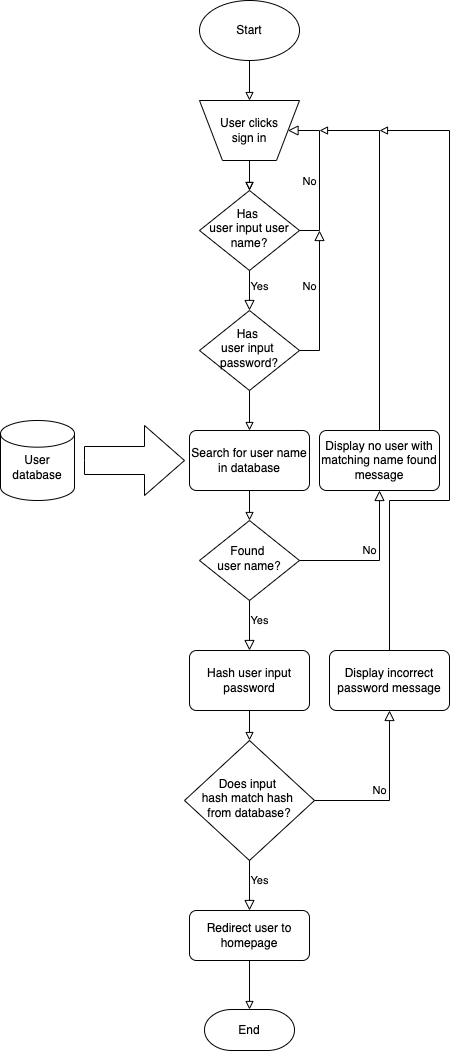

The diagram above was exported from draw.io. Its source (the exported page's mxGraphModel, read from the mxfile embedded in the PNG):
<mxGraphModel dx="851" dy="624" grid="1" gridSize="10" guides="1" tooltips="1" connect="1" arrows="1" fold="1" page="1" pageScale="1" pageWidth="827" pageHeight="1169" math="0" shadow="0">
  <root>
    <mxCell id="WIyWlLk6GJQsqaUBKTNV-0" />
    <mxCell id="WIyWlLk6GJQsqaUBKTNV-1" parent="WIyWlLk6GJQsqaUBKTNV-0" />
    <mxCell id="tV4ZwREPIiYR1a342bBB-5" style="edgeStyle=orthogonalEdgeStyle;rounded=0;orthogonalLoop=1;jettySize=auto;html=1;exitX=0.5;exitY=1;exitDx=0;exitDy=0;exitPerimeter=0;entryX=0.5;entryY=0;entryDx=0;entryDy=0;endArrow=block;endFill=0;" edge="1" parent="WIyWlLk6GJQsqaUBKTNV-1" source="tV4ZwREPIiYR1a342bBB-0" target="tV4ZwREPIiYR1a342bBB-10">
      <mxGeometry relative="1" as="geometry">
        <mxPoint x="439" y="160" as="targetPoint" />
      </mxGeometry>
    </mxCell>
    <mxCell id="tV4ZwREPIiYR1a342bBB-0" value="Start" style="strokeWidth=1;html=1;shape=mxgraph.flowchart.start_1;whiteSpace=wrap;" vertex="1" parent="WIyWlLk6GJQsqaUBKTNV-1">
      <mxGeometry x="389" y="50" width="100" height="60" as="geometry" />
    </mxCell>
    <mxCell id="tV4ZwREPIiYR1a342bBB-9" style="edgeStyle=orthogonalEdgeStyle;rounded=0;orthogonalLoop=1;jettySize=auto;html=1;exitX=0.5;exitY=1;exitDx=0;exitDy=0;entryX=0.5;entryY=0;entryDx=0;entryDy=0;endArrow=block;endFill=0;" edge="1" parent="WIyWlLk6GJQsqaUBKTNV-1" target="tV4ZwREPIiYR1a342bBB-7">
      <mxGeometry relative="1" as="geometry">
        <mxPoint x="439" y="200" as="sourcePoint" />
      </mxGeometry>
    </mxCell>
    <mxCell id="tV4ZwREPIiYR1a342bBB-7" value="Has &lt;br&gt;user input user name?" style="rhombus;whiteSpace=wrap;html=1;shadow=0;fontFamily=Helvetica;fontSize=12;align=center;strokeWidth=1;spacing=6;spacingTop=-4;" vertex="1" parent="WIyWlLk6GJQsqaUBKTNV-1">
      <mxGeometry x="389" y="240" width="100" height="80" as="geometry" />
    </mxCell>
    <mxCell id="tV4ZwREPIiYR1a342bBB-8" value="Yes" style="edgeStyle=orthogonalEdgeStyle;rounded=0;html=1;jettySize=auto;orthogonalLoop=1;fontSize=11;endArrow=block;endFill=0;endSize=8;strokeWidth=1;shadow=0;labelBackgroundColor=none;exitX=0.5;exitY=1;exitDx=0;exitDy=0;entryX=0.5;entryY=0;entryDx=0;entryDy=0;" edge="1" parent="WIyWlLk6GJQsqaUBKTNV-1" source="tV4ZwREPIiYR1a342bBB-7" target="tV4ZwREPIiYR1a342bBB-14">
      <mxGeometry x="-0.2" y="10" relative="1" as="geometry">
        <mxPoint as="offset" />
        <mxPoint x="129" y="170" as="sourcePoint" />
        <mxPoint x="439" y="370" as="targetPoint" />
        <Array as="points" />
      </mxGeometry>
    </mxCell>
    <mxCell id="tV4ZwREPIiYR1a342bBB-12" value="" style="edgeStyle=orthogonalEdgeStyle;rounded=0;orthogonalLoop=1;jettySize=auto;html=1;endArrow=block;endFill=0;exitX=0.5;exitY=0;exitDx=0;exitDy=0;exitPerimeter=0;" edge="1" parent="WIyWlLk6GJQsqaUBKTNV-1" source="tV4ZwREPIiYR1a342bBB-10" target="tV4ZwREPIiYR1a342bBB-7">
      <mxGeometry relative="1" as="geometry" />
    </mxCell>
    <mxCell id="tV4ZwREPIiYR1a342bBB-10" value="User clicks&lt;br&gt;sign in" style="verticalLabelPosition=middle;verticalAlign=middle;html=1;shape=trapezoid;perimeter=trapezoidPerimeter;whiteSpace=wrap;size=0.23;arcSize=10;flipV=1;labelPosition=center;align=center;strokeWidth=1;" vertex="1" parent="WIyWlLk6GJQsqaUBKTNV-1">
      <mxGeometry x="389" y="150" width="100" height="60" as="geometry" />
    </mxCell>
    <mxCell id="tV4ZwREPIiYR1a342bBB-13" value="No" style="edgeStyle=orthogonalEdgeStyle;rounded=0;html=1;jettySize=auto;orthogonalLoop=1;fontSize=11;endArrow=block;endFill=0;endSize=8;strokeWidth=1;shadow=0;labelBackgroundColor=none;exitX=1;exitY=0.5;exitDx=0;exitDy=0;entryX=1;entryY=0.5;entryDx=0;entryDy=0;" edge="1" parent="WIyWlLk6GJQsqaUBKTNV-1" source="tV4ZwREPIiYR1a342bBB-7" target="tV4ZwREPIiYR1a342bBB-10">
      <mxGeometry x="-0.0875" y="10" relative="1" as="geometry">
        <mxPoint as="offset" />
        <mxPoint x="499" y="280" as="sourcePoint" />
        <mxPoint x="499" y="330" as="targetPoint" />
        <Array as="points">
          <mxPoint x="509" y="280" />
          <mxPoint x="509" y="180" />
        </Array>
      </mxGeometry>
    </mxCell>
    <mxCell id="tV4ZwREPIiYR1a342bBB-19" style="edgeStyle=orthogonalEdgeStyle;rounded=0;orthogonalLoop=1;jettySize=auto;html=1;exitX=0.5;exitY=1;exitDx=0;exitDy=0;entryX=0.5;entryY=0;entryDx=0;entryDy=0;endArrow=block;endFill=0;" edge="1" parent="WIyWlLk6GJQsqaUBKTNV-1" source="tV4ZwREPIiYR1a342bBB-14" target="tV4ZwREPIiYR1a342bBB-18">
      <mxGeometry relative="1" as="geometry" />
    </mxCell>
    <mxCell id="tV4ZwREPIiYR1a342bBB-14" value="Has &lt;br&gt;user input &lt;br&gt;password?" style="rhombus;whiteSpace=wrap;html=1;shadow=0;fontFamily=Helvetica;fontSize=12;align=center;strokeWidth=1;spacing=6;spacingTop=-4;" vertex="1" parent="WIyWlLk6GJQsqaUBKTNV-1">
      <mxGeometry x="389" y="360" width="100" height="80" as="geometry" />
    </mxCell>
    <mxCell id="tV4ZwREPIiYR1a342bBB-15" value="No" style="edgeStyle=orthogonalEdgeStyle;rounded=0;html=1;jettySize=auto;orthogonalLoop=1;fontSize=11;endArrow=block;endFill=0;endSize=8;strokeWidth=1;shadow=0;labelBackgroundColor=none;exitX=1;exitY=0.5;exitDx=0;exitDy=0;" edge="1" parent="WIyWlLk6GJQsqaUBKTNV-1" source="tV4ZwREPIiYR1a342bBB-14">
      <mxGeometry x="0.2" y="10" relative="1" as="geometry">
        <mxPoint as="offset" />
        <mxPoint x="509" y="410" as="sourcePoint" />
        <mxPoint x="509" y="280" as="targetPoint" />
        <Array as="points">
          <mxPoint x="509" y="400" />
        </Array>
      </mxGeometry>
    </mxCell>
    <mxCell id="tV4ZwREPIiYR1a342bBB-17" value="&lt;br&gt;User database" style="strokeWidth=1;html=1;shape=mxgraph.flowchart.database;whiteSpace=wrap;" vertex="1" parent="WIyWlLk6GJQsqaUBKTNV-1">
      <mxGeometry x="190" y="470" width="74" height="80" as="geometry" />
    </mxCell>
    <mxCell id="tV4ZwREPIiYR1a342bBB-22" style="edgeStyle=orthogonalEdgeStyle;rounded=0;orthogonalLoop=1;jettySize=auto;html=1;exitX=0.5;exitY=1;exitDx=0;exitDy=0;entryX=0.5;entryY=0;entryDx=0;entryDy=0;endArrow=block;endFill=0;" edge="1" parent="WIyWlLk6GJQsqaUBKTNV-1" source="tV4ZwREPIiYR1a342bBB-18" target="tV4ZwREPIiYR1a342bBB-21">
      <mxGeometry relative="1" as="geometry" />
    </mxCell>
    <mxCell id="tV4ZwREPIiYR1a342bBB-18" value="Search for user name in database" style="rounded=1;whiteSpace=wrap;html=1;absoluteArcSize=1;arcSize=14;strokeWidth=1;" vertex="1" parent="WIyWlLk6GJQsqaUBKTNV-1">
      <mxGeometry x="379" y="480" width="120" height="60" as="geometry" />
    </mxCell>
    <mxCell id="tV4ZwREPIiYR1a342bBB-20" value="" style="verticalLabelPosition=bottom;verticalAlign=top;html=1;strokeWidth=1;shape=mxgraph.arrows2.arrow;dy=0.6;dx=40;notch=0;" vertex="1" parent="WIyWlLk6GJQsqaUBKTNV-1">
      <mxGeometry x="274" y="475" width="100" height="70" as="geometry" />
    </mxCell>
    <mxCell id="tV4ZwREPIiYR1a342bBB-21" value="Found &lt;br&gt;user name?" style="rhombus;whiteSpace=wrap;html=1;shadow=0;fontFamily=Helvetica;fontSize=12;align=center;strokeWidth=1;spacing=6;spacingTop=-4;" vertex="1" parent="WIyWlLk6GJQsqaUBKTNV-1">
      <mxGeometry x="389" y="570" width="100" height="80" as="geometry" />
    </mxCell>
    <mxCell id="tV4ZwREPIiYR1a342bBB-23" value="Yes" style="edgeStyle=orthogonalEdgeStyle;rounded=0;html=1;jettySize=auto;orthogonalLoop=1;fontSize=11;endArrow=block;endFill=0;endSize=8;strokeWidth=1;shadow=0;labelBackgroundColor=none;exitX=0.5;exitY=1;exitDx=0;exitDy=0;" edge="1" parent="WIyWlLk6GJQsqaUBKTNV-1" source="tV4ZwREPIiYR1a342bBB-21">
      <mxGeometry x="-0.2" y="10" relative="1" as="geometry">
        <mxPoint as="offset" />
        <mxPoint x="438.74" y="660" as="sourcePoint" />
        <mxPoint x="439" y="700" as="targetPoint" />
        <Array as="points" />
      </mxGeometry>
    </mxCell>
    <mxCell id="tV4ZwREPIiYR1a342bBB-26" value="No" style="edgeStyle=orthogonalEdgeStyle;rounded=0;html=1;jettySize=auto;orthogonalLoop=1;fontSize=11;endArrow=block;endFill=0;endSize=8;strokeWidth=1;shadow=0;labelBackgroundColor=none;exitX=1;exitY=0.5;exitDx=0;exitDy=0;entryX=0.5;entryY=1;entryDx=0;entryDy=0;" edge="1" parent="WIyWlLk6GJQsqaUBKTNV-1" source="tV4ZwREPIiYR1a342bBB-21" target="tV4ZwREPIiYR1a342bBB-27">
      <mxGeometry x="0.2" y="10" relative="1" as="geometry">
        <mxPoint as="offset" />
        <mxPoint x="509" y="610" as="sourcePoint" />
        <mxPoint x="569" y="550" as="targetPoint" />
        <Array as="points">
          <mxPoint x="569" y="610" />
        </Array>
      </mxGeometry>
    </mxCell>
    <mxCell id="tV4ZwREPIiYR1a342bBB-28" style="edgeStyle=orthogonalEdgeStyle;rounded=0;orthogonalLoop=1;jettySize=auto;html=1;endArrow=block;endFill=0;" edge="1" parent="WIyWlLk6GJQsqaUBKTNV-1" source="tV4ZwREPIiYR1a342bBB-27">
      <mxGeometry relative="1" as="geometry">
        <mxPoint x="509" y="180" as="targetPoint" />
        <Array as="points">
          <mxPoint x="569" y="180" />
          <mxPoint x="569" y="180" />
        </Array>
      </mxGeometry>
    </mxCell>
    <mxCell id="tV4ZwREPIiYR1a342bBB-27" value="Display no user with matching name found message" style="rounded=1;whiteSpace=wrap;html=1;absoluteArcSize=1;arcSize=14;strokeWidth=1;" vertex="1" parent="WIyWlLk6GJQsqaUBKTNV-1">
      <mxGeometry x="509" y="480" width="120" height="60" as="geometry" />
    </mxCell>
    <mxCell id="tV4ZwREPIiYR1a342bBB-32" style="edgeStyle=orthogonalEdgeStyle;rounded=0;orthogonalLoop=1;jettySize=auto;html=1;exitX=0.5;exitY=1;exitDx=0;exitDy=0;endArrow=block;endFill=0;" edge="1" parent="WIyWlLk6GJQsqaUBKTNV-1" source="tV4ZwREPIiYR1a342bBB-29" target="tV4ZwREPIiYR1a342bBB-31">
      <mxGeometry relative="1" as="geometry" />
    </mxCell>
    <mxCell id="tV4ZwREPIiYR1a342bBB-29" value="Hash user input password" style="rounded=1;whiteSpace=wrap;html=1;absoluteArcSize=1;arcSize=14;strokeWidth=1;" vertex="1" parent="WIyWlLk6GJQsqaUBKTNV-1">
      <mxGeometry x="379" y="700" width="120" height="60" as="geometry" />
    </mxCell>
    <mxCell id="tV4ZwREPIiYR1a342bBB-31" value="Does input &lt;br&gt;hash match hash &lt;br&gt;from database?" style="rhombus;whiteSpace=wrap;html=1;shadow=0;fontFamily=Helvetica;fontSize=12;align=center;strokeWidth=1;spacing=6;spacingTop=-4;" vertex="1" parent="WIyWlLk6GJQsqaUBKTNV-1">
      <mxGeometry x="374" y="790" width="130" height="120" as="geometry" />
    </mxCell>
    <mxCell id="tV4ZwREPIiYR1a342bBB-33" value="Yes" style="edgeStyle=orthogonalEdgeStyle;rounded=0;html=1;jettySize=auto;orthogonalLoop=1;fontSize=11;endArrow=block;endFill=0;endSize=8;strokeWidth=1;shadow=0;labelBackgroundColor=none;exitX=0.5;exitY=1;exitDx=0;exitDy=0;entryX=0.5;entryY=0;entryDx=0;entryDy=0;" edge="1" parent="WIyWlLk6GJQsqaUBKTNV-1" source="tV4ZwREPIiYR1a342bBB-31" target="tV4ZwREPIiYR1a342bBB-34">
      <mxGeometry x="-0.2" y="10" relative="1" as="geometry">
        <mxPoint as="offset" />
        <mxPoint x="438.74" y="920" as="sourcePoint" />
        <mxPoint x="438.74" y="970" as="targetPoint" />
        <Array as="points" />
      </mxGeometry>
    </mxCell>
    <mxCell id="tV4ZwREPIiYR1a342bBB-37" style="edgeStyle=orthogonalEdgeStyle;rounded=0;orthogonalLoop=1;jettySize=auto;html=1;exitX=0.5;exitY=1;exitDx=0;exitDy=0;entryX=0.5;entryY=0;entryDx=0;entryDy=0;entryPerimeter=0;endArrow=block;endFill=0;" edge="1" parent="WIyWlLk6GJQsqaUBKTNV-1" source="tV4ZwREPIiYR1a342bBB-34" target="tV4ZwREPIiYR1a342bBB-36">
      <mxGeometry relative="1" as="geometry" />
    </mxCell>
    <mxCell id="tV4ZwREPIiYR1a342bBB-34" value="Redirect user to homepage" style="rounded=1;whiteSpace=wrap;html=1;absoluteArcSize=1;arcSize=14;strokeWidth=1;" vertex="1" parent="WIyWlLk6GJQsqaUBKTNV-1">
      <mxGeometry x="379" y="960" width="120" height="50" as="geometry" />
    </mxCell>
    <mxCell id="tV4ZwREPIiYR1a342bBB-36" value="End" style="strokeWidth=1;html=1;shape=mxgraph.flowchart.terminator;whiteSpace=wrap;" vertex="1" parent="WIyWlLk6GJQsqaUBKTNV-1">
      <mxGeometry x="394" y="1059" width="90" height="41" as="geometry" />
    </mxCell>
    <mxCell id="tV4ZwREPIiYR1a342bBB-38" value="No" style="edgeStyle=orthogonalEdgeStyle;rounded=0;html=1;jettySize=auto;orthogonalLoop=1;fontSize=11;endArrow=block;endFill=0;endSize=8;strokeWidth=1;shadow=0;labelBackgroundColor=none;exitX=1;exitY=0.5;exitDx=0;exitDy=0;entryX=0.5;entryY=1;entryDx=0;entryDy=0;" edge="1" parent="WIyWlLk6GJQsqaUBKTNV-1" source="tV4ZwREPIiYR1a342bBB-31" target="tV4ZwREPIiYR1a342bBB-39">
      <mxGeometry x="0.0303" y="10" relative="1" as="geometry">
        <mxPoint as="offset" />
        <mxPoint x="539" y="980.0000000000002" as="sourcePoint" />
        <mxPoint x="539" y="1030.0000000000002" as="targetPoint" />
        <Array as="points" />
      </mxGeometry>
    </mxCell>
    <mxCell id="tV4ZwREPIiYR1a342bBB-40" style="edgeStyle=orthogonalEdgeStyle;rounded=0;orthogonalLoop=1;jettySize=auto;html=1;exitX=0.5;exitY=0;exitDx=0;exitDy=0;endArrow=block;endFill=0;" edge="1" parent="WIyWlLk6GJQsqaUBKTNV-1" source="tV4ZwREPIiYR1a342bBB-39">
      <mxGeometry relative="1" as="geometry">
        <mxPoint x="569" y="180" as="targetPoint" />
        <Array as="points">
          <mxPoint x="579" y="550" />
          <mxPoint x="639" y="550" />
        </Array>
      </mxGeometry>
    </mxCell>
    <mxCell id="tV4ZwREPIiYR1a342bBB-39" value="Display incorrect password message" style="rounded=1;whiteSpace=wrap;html=1;absoluteArcSize=1;arcSize=14;strokeWidth=1;" vertex="1" parent="WIyWlLk6GJQsqaUBKTNV-1">
      <mxGeometry x="519" y="700" width="120" height="60" as="geometry" />
    </mxCell>
  </root>
</mxGraphModel>